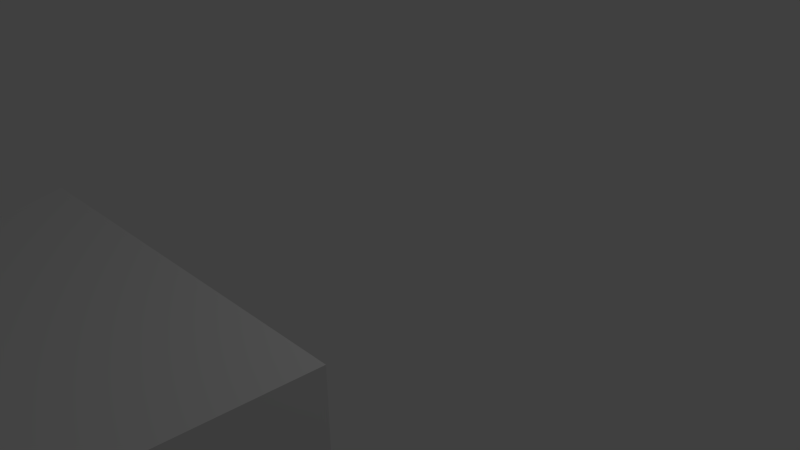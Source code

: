 # Source: CaterpillarCT660.blend  (saved by Blender 2.75.0; exported with 4.5.12 LTS)
import bpy
from mathutils import Matrix  # noqa: F401  (used for matrix-valued properties, if any)

bpy.ops.wm.read_factory_settings(use_empty=True)
scene = bpy.context.scene
scene.name = 'Scene'

# ---- collections
col_collection_1 = bpy.data.collections.new('Collection 1'); scene.collection.children.link(col_collection_1)

# ---- materials (node trees are filled in below, after node groups)
mat_material = bpy.data.materials.new('Material')
mat_material.alpha_threshold = 0.0
mat_material.use_transparent_shadow = False
mat_material.roughness = 0.5
mat_material.line_color = (0.0, 0.0, 0.0, 1.0)

# ---- material node trees

# ---- world
world_world = bpy.data.worlds.new('World'); scene.world = world_world
world_world.color = (0.05088, 0.05088, 0.05088)
world_world.use_sun_shadow = False
world_world.sun_shadow_jitter_overblur = 0.0
world_world.cycles.sampling_method = 'MANUAL'
world_world.cycles.sample_map_resolution = 256

# ---- cameras
cam_camera = bpy.data.cameras.new('Camera')
cam_camera.clip_end = 100.0
cam_camera.lens = 35.0
cam_camera.sensor_width = 32.0
cam_camera.sensor_height = 18.0
cam_camera.ortho_scale = 7.314
cam_camera.dof.focus_distance = 0.0
cam_camera.dof.aperture_fstop = 128.0

# ---- lights
light_lamp = bpy.data.lights.new('Lamp', 'POINT')
light_lamp.transmission_factor = 0.0
light_lamp.cutoff_distance = 30.0
light_lamp.energy = 100.0
light_lamp.shadow_buffer_clip_start = 1.001
light_lamp.shadow_soft_size = 0.1
light_lamp.shadow_maximum_resolution = 0.006
light_lamp.use_absolute_resolution = True
light_lamp.cycles.use_multiple_importance_sampling = False

# ---- meshes
me_cube = bpy.data.meshes.new('Cube')
me_cube.from_pydata([(1.371, 1.0, -1.0), (0.8648, -3.318, -1.024), (-0.8648, -3.318, -1.024), (-1.371, 1.0, -1.0), (1.371, 1.0, 1.0), (0.8648, -3.318, 0.4269), (-0.8648, -3.318, 0.4269), (-1.371, 1.0, 1.0)], [], [(0, 1, 2, 3), (4, 7, 6, 5), (0, 4, 5, 1), (1, 5, 6, 2), (2, 6, 7, 3), (4, 0, 3, 7)])
me_cube.materials.append(mat_material)
me_cube.use_remesh_preserve_volume = False
me_cube.use_remesh_preserve_attributes = False
me_cube.use_mirror_vertex_groups = False
me_cube.update()

# ---- objects
ob_cube = bpy.data.objects.new('Cube', me_cube)
ob_lamp = bpy.data.objects.new('Lamp', light_lamp)
ob_camera = bpy.data.objects.new('Camera', cam_camera)

# ---- transforms, parenting, visibility, modifiers, constraints
ob_cube.location = (0.0, -4.119, 0.0)
ob_cube.scale = (1.886, 1.301, 1.0)
ob_cube.lock_rotations_4d = False
ob_cube.empty_display_type = 'ARROWS'
ob_cube.lineart.crease_threshold = 0.0
ob_lamp.location = (4.076, 1.005, 5.904)
ob_lamp.rotation_euler = (0.6503, 0.05522, 1.866)
ob_lamp.lock_rotations_4d = False
ob_lamp.empty_display_type = 'ARROWS'
ob_lamp.color = (0.0, 0.0, 0.0, 0.0)
ob_lamp.lineart.crease_threshold = 0.0
ob_camera.location = (7.481, -6.508, 5.344)
ob_camera.rotation_euler = (1.109, 0.01082, 0.8149)
ob_camera.lock_rotations_4d = False
ob_camera.empty_display_type = 'ARROWS'
ob_camera.color = (0.0, 0.0, 0.0, 0.0)
ob_camera.display_type = 'WIRE'
ob_camera.lineart.crease_threshold = 0.0

# ---- collection membership
col_collection_1.objects.link(ob_cube)
col_collection_1.objects.link(ob_lamp)
col_collection_1.objects.link(ob_camera)

# ---- scene / render settings (as saved in the file)
scene.camera = ob_camera
scene.frame_start = 1; scene.frame_end = 250; scene.frame_set(1)
scene.render.engine = 'BLENDER_EEVEE_NEXT'
scene.render.resolution_percentage = 50
scene.render.dither_intensity = 0.0
scene.cycles.use_denoising = False
scene.cycles.samples = 10
scene.cycles.sampling_pattern = 'TABULATED_SOBOL'
scene.cycles.light_sampling_threshold = 0.0
scene.cycles.use_adaptive_sampling = False
scene.cycles.use_light_tree = False
scene.cycles.blur_glossy = 0.0
scene.cycles.pixel_filter_type = 'GAUSSIAN'
scene.cycles.sample_clamp_indirect = 0.0
scene.view_settings.view_transform = 'Standard'
bpy.context.view_layer.update()
